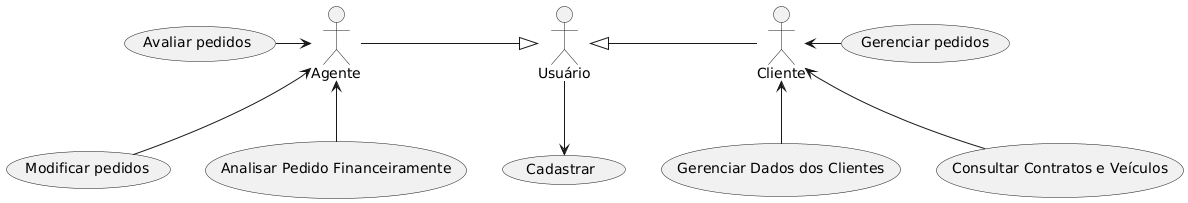

The diagram above was rendered by PlantUML. Its source (embedded in the PNG):
@startuml
"Cliente" as c
c <-right- (UC2)
c <-- (UC5)
c <-- (UC6)

"Agente" as a
a <-- (UC3)
a <-left- (UC4)
a <-down- (UC7)

"Usuário" as user
user -down-> (UC1)

user <|-right- c
user <|-left- a

"Cadastrar" as (UC1)
"Gerenciar pedidos" as (UC2)
"Modificar pedidos" as (UC3)
"Avaliar pedidos" as (UC4)
"Gerenciar Dados dos Clientes" as (UC5)
"Consultar Contratos e Veículos" as (UC6)
"Analisar Pedido Financeiramente" as (UC7)
@enduml